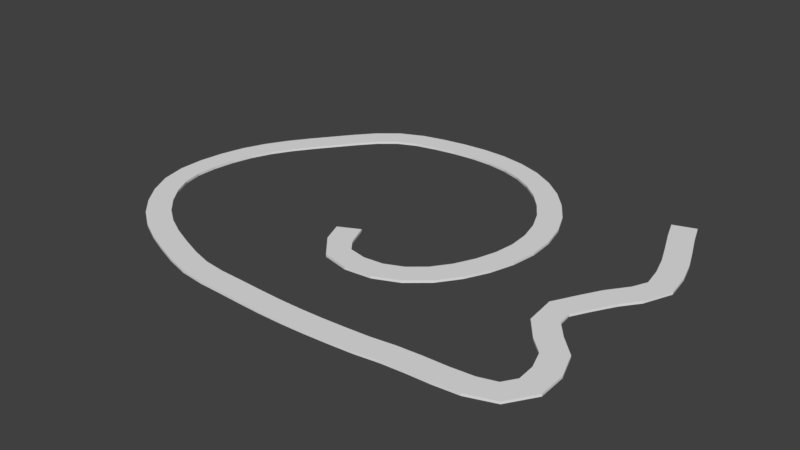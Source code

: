 # Source: secondTrack.blend  (saved by Blender 2.79.0; exported with 4.5.12 LTS)
import bpy
from mathutils import Matrix  # noqa: F401  (used for matrix-valued properties, if any)

bpy.ops.wm.read_factory_settings(use_empty=True)
scene = bpy.context.scene
scene.name = 'Scene'

# ---- collections
col_collection_1 = bpy.data.collections.new('Collection 1'); scene.collection.children.link(col_collection_1)
col_collection_2 = bpy.data.collections.new('Collection 2'); scene.collection.children.link(col_collection_2)

# ---- world
world_world = bpy.data.worlds.new('World'); scene.world = world_world
world_world.color = (0.05088, 0.05088, 0.05088)
world_world.use_sun_shadow = False
world_world.sun_shadow_jitter_overblur = 0.0
world_world.cycles.sampling_method = 'MANUAL'

# ---- meshes
me_cube_001 = bpy.data.meshes.new('Cube.001')
me_cube_001.from_pydata([(-1.0, -1.0, -0.1), (-1.0, -1.0, 0.1), (-1.0, 1.0, -0.1), (-1.0, 1.0, 0.1), (1.0, -1.0, -0.1), (1.0, -1.0, 0.1), (1.0, 1.0, -0.1), (1.0, 1.0, 0.1)], [], [(0, 1, 3, 2), (2, 3, 7, 6), (6, 7, 5, 4), (4, 5, 1, 0), (2, 6, 4, 0), (7, 3, 1, 5)])
me_cube_001.use_remesh_preserve_volume = False
me_cube_001.use_remesh_preserve_attributes = False
me_cube_001.use_mirror_vertex_groups = False
me_cube_001.update()

# ---- curves / text
cu_beziercurve = bpy.data.curves.new('BezierCurve', 'CURVE')
cu_beziercurve.dimensions = '3D'
_sp = cu_beziercurve.splines.new('BEZIER'); _sp.bezier_points.add(24)
_sp.bezier_points.foreach_set('co', [23.65, 12.68, 2.384e-07, 26.21, 5.158, 2.384e-07, 26.21, 3.591, 2.384e-07, 24.4, 0.849, 2.384e-07, 23.66, -0.5433, 2.384e-07, 22.71, -1.885, 2.384e-07, 22.32, -3.934, 2.384e-07, 23.73, -6.159, 2.384e-07, 25.11, -7.466, 2.384e-07, 25.89, -9.585, 2.384e-07, 25.96, -11.46, 2.384e-07, 25.29, -12.73, 2.384e-07, 24.4, -13.4, 2.384e-07, 16.75, -14.31, 2.384e-07, 14.58, -14.63, 2.384e-07, 4.135, -14.92, 2.384e-07, -2.826, -14.09, 2.384e-07, -12.43, -7.852, 2.384e-07, -13.92, -1.253, 2.384e-07, -9.062, 8.827, 2.384e-07, -2.717, 14.16, 2.384e-07, 12.84, 10.64, 2.384e-07, 13.92, -3.138, 2.384e-07, 6.021, -6.583, 2.384e-07, 3.229, -2.413, 2.384e-07])
_sp.bezier_points.foreach_set('handle_left', [22.79, 15.18, 2.384e-07, 25.71, 8.174, 2.384e-07, 26.38, 4.177, 2.384e-07, 25.05, 1.951, 2.384e-07, 23.98, -0.01957, 2.384e-07, 22.96, -1.294, 2.384e-07, 22.17, -3.134, 2.384e-07, 23.08, -5.364, 2.384e-07, 24.7, -6.846, 2.384e-07, 25.72, -8.72, 2.384e-07, 26.12, -10.74, 2.384e-07, 25.65, -12.3, 2.384e-07, 24.8, -13.24, 2.384e-07, 19.73, -13.91, 2.384e-07, 15.43, -14.56, 2.384e-07, 8.209, -15.11, 2.384e-07, -0.2525, -15.02, 2.384e-07, -9.879, -11.52, 2.384e-07, -14.22, -3.877, 2.384e-07, -11.74, 5.377, 2.384e-07, -5.861, 13.39, 2.384e-07, 8.762, 15.35, 2.384e-07, 16.7, 1.488, 2.384e-07, 9.251, -7.529, 2.384e-07, 4.319, -4.041, 2.384e-07])
_sp.bezier_points.foreach_set('handle_right', [24.5, 10.17, 2.384e-07, 26.3, 4.554, 2.384e-07, 25.84, 2.364, 2.384e-07, 24.09, 0.3195, 2.384e-07, 23.32, -1.09, 2.384e-07, 22.39, -2.634, 2.384e-07, 22.51, -4.944, 2.384e-07, 24.2, -6.731, 2.384e-07, 25.59, -8.202, 2.384e-07, 26.03, -10.3, 2.384e-07, 25.83, -12.0, 2.384e-07, 25.01, -13.06, 2.384e-07, 22.4, -14.21, 2.384e-07, 15.9, -14.42, 2.384e-07, 10.51, -14.99, 2.384e-07, 1.401, -14.8, 2.384e-07, -7.031, -12.57, 2.384e-07, -13.94, -5.685, 2.384e-07, -13.42, 3.087, 2.384e-07, -7.077, 11.38, 2.384e-07, 3.333, 15.63, 2.384e-07, 16.37, 6.56, 2.384e-07, 12.19, -6.024, 2.384e-07, 4.141, -6.032, 2.384e-07, 2.139, -0.7851, 2.384e-07])
for _p, _l, _r in zip(_sp.bezier_points, ['VECTOR', 'AUTO', 'AUTO', 'AUTO', 'AUTO', 'AUTO', 'AUTO', 'AUTO', 'AUTO', 'AUTO', 'AUTO', 'AUTO', 'AUTO', 'AUTO', 'AUTO', 'AUTO', 'AUTO', 'AUTO', 'AUTO', 'AUTO', 'AUTO', 'AUTO', 'AUTO', 'AUTO', 'AUTO'], ['VECTOR', 'AUTO', 'AUTO', 'AUTO', 'AUTO', 'AUTO', 'AUTO', 'AUTO', 'AUTO', 'AUTO', 'AUTO', 'AUTO', 'AUTO', 'AUTO', 'AUTO', 'AUTO', 'AUTO', 'AUTO', 'AUTO', 'AUTO', 'AUTO', 'AUTO', 'AUTO', 'AUTO', 'AUTO']): _p.handle_left_type = _l; _p.handle_right_type = _r
_sp.order_v = 0
_sp.resolution_v = 0
cu_beziercurve.use_path = True
cu_beziercurve.use_path_clamp = True
cu_beziercurve.bevel_resolution = 0
cu_beziercurve.fill_mode = 'HALF'

# ---- objects
ob_cube = bpy.data.objects.new('Cube', me_cube_001)
ob_beziercurve = bpy.data.objects.new('BezierCurve', cu_beziercurve)

# ---- transforms, parenting, visibility, modifiers, constraints
ob_cube.location = (2.881, 3.066, 1.907e-06)
ob_cube.lineart.crease_threshold = 0.0
_m = ob_cube.modifiers.new('Array', 'ARRAY')
_m.fit_type = 'FIT_CURVE'
_m.curve = ob_beziercurve
_m.constant_offset_displace = (0.0, 0.0, 0.0)
_m = ob_cube.modifiers.new('Curve', 'CURVE')
_m.object = ob_beziercurve
ob_beziercurve.location = (2.881, 3.066, 1.907e-06)
ob_beziercurve.lineart.crease_threshold = 0.0

# ---- collection membership
col_collection_1.objects.link(ob_cube)
col_collection_2.objects.link(ob_beziercurve)

# ---- scene / render settings (as saved in the file)
scene.frame_start = 1; scene.frame_end = 250; scene.frame_set(1)
scene.render.engine = 'BLENDER_EEVEE_NEXT'
scene.render.resolution_percentage = 50
scene.render.dither_intensity = 0.0
scene.cycles.use_denoising = False
scene.cycles.samples = 128
scene.cycles.sampling_pattern = 'TABULATED_SOBOL'
scene.cycles.use_adaptive_sampling = False
scene.cycles.use_light_tree = False
scene.cycles.blur_glossy = 0.0
scene.cycles.sample_clamp_indirect = 0.0
scene.view_settings.view_transform = 'Standard'
bpy.context.view_layer.update()

# ---- added for rendering (the .blend has no active camera and no usable light): camera, sun
cam_auto = bpy.data.cameras.new('AutoCamera')
cam_auto.lens = 50.0
cam_auto.sensor_width = 36.0
cam_auto.clip_end = 1000.0
ob_auto_camera = bpy.data.objects.new('AutoCamera', cam_auto)
scene.collection.objects.link(ob_auto_camera)
ob_auto_camera.location = (58.1031, -55.8452, 39.2485)
ob_auto_camera.rotation_euler = (1.09748, -7.21219e-08, 0.694738)
scene.camera = ob_auto_camera
light_auto_sun = bpy.data.lights.new('AutoSun', 'SUN')
light_auto_sun.energy = 3.0
light_auto_sun.angle = 0.0523599
ob_auto_sun = bpy.data.objects.new('AutoSun', light_auto_sun)
scene.collection.objects.link(ob_auto_sun)
ob_auto_sun.rotation_euler = (0.872665, 0.174533, 0.523599)
bpy.context.view_layer.update()
